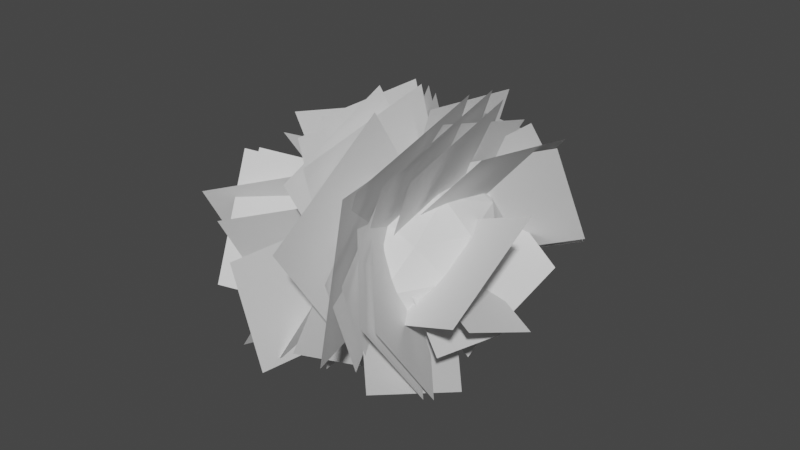# Source: leaves02.blend  (saved by Blender 2.80.75; exported with 4.5.12 LTS)
import bpy
from mathutils import Matrix  # noqa: F401  (used for matrix-valued properties, if any)

bpy.ops.wm.read_factory_settings(use_empty=True)
scene = bpy.context.scene
scene.name = 'Scene'

# ---- collections
col_collection = bpy.data.collections.new('Collection'); scene.collection.children.link(col_collection)

# ---- world
world_world = bpy.data.worlds.new('World'); scene.world = world_world
world_world.use_nodes = True; world_world.node_tree.nodes.clear()
_N = world_world.node_tree.nodes; _L = world_world.node_tree.links
n0 = _N.new('ShaderNodeOutputWorld'); n0.name = 'World Output'; n0.location = (300, 300)
n1 = _N.new('ShaderNodeBackground'); n1.name = 'Background'; n1.location = (10, 300)
n1.inputs[0].default_value = (0.05088, 0.05088, 0.05088, 1.0)
_L.new(n1.outputs[0], n0.inputs[0])
n0.is_active_output = True
world_world.color = (0.05088, 0.05088, 0.05088)
world_world.use_sun_shadow = False
world_world.sun_shadow_jitter_overblur = 0.0

# ---- meshes
me_icosphere = bpy.data.meshes.new('Icosphere')
me_icosphere.from_pydata([(0.0, 0.0, -1.0), (0.9121, 0.8836, -0.4472), (-0.3484, 1.43, -0.4472), (-1.127, 0.0, -0.4472), (-0.3484, -1.43, -0.4472), (0.9121, -0.8836, -0.4472), (0.3484, 1.43, 0.4472), (-0.9121, 0.8836, 0.4472), (-0.9121, -0.8836, 0.4472), (0.3484, -1.43, 0.4472), (1.127, 0.0, 0.4472), (0.0, 0.0, 1.0), (-0.2048, 0.8404, -0.8507), (0.5361, 0.5194, -0.8507), (0.3313, 1.36, -0.5257), (1.072, 0.0, -0.5257), (0.5361, -0.5194, -0.8507), (-0.6627, 0.0, -0.8507), (-0.8675, 0.8404, -0.5257), (-0.2048, -0.8404, -0.8507), (-0.8675, -0.8404, -0.5257), (0.3313, -1.36, -0.5257), (1.199, 0.5194, 0.0), (1.199, -0.5194, 0.0), (0.0, 1.681, 0.0), (0.7409, 1.36, 0.0), (-1.199, 0.5194, 0.0), (-0.7409, 1.36, 0.0), (-0.7409, -1.36, 0.0), (-1.199, -0.5194, 0.0), (0.7409, -1.36, 0.0), (0.0, -1.681, 0.0), (0.8675, 0.8404, 0.5257), (-0.3313, 1.36, 0.5257), (-1.072, 0.0, 0.5257), (-0.3313, -1.36, 0.5257), (0.8675, -0.8404, 0.5257), (0.2048, 0.8404, 0.8507), (0.6627, 0.0, 0.8507), (-0.5361, 0.5194, 0.8507), (-0.5361, -0.5194, 0.8507), (0.2048, -0.8404, 0.8507)], [], [(0, 13, 12), (1, 13, 15), (0, 12, 17), (0, 17, 19), (0, 19, 16), (1, 15, 22), (2, 14, 24), (3, 18, 26), (4, 20, 28), (5, 21, 30), (1, 22, 25), (2, 24, 27), (3, 26, 29), (4, 28, 31), (5, 30, 23), (6, 32, 37), (7, 33, 39), (8, 34, 40), (9, 35, 41), (10, 36, 38), (38, 41, 11), (38, 36, 41), (36, 9, 41), (41, 40, 11), (41, 35, 40), (35, 8, 40), (40, 39, 11), (40, 34, 39), (34, 7, 39), (39, 37, 11), (39, 33, 37), (33, 6, 37), (37, 38, 11), (37, 32, 38), (32, 10, 38), (23, 36, 10), (23, 30, 36), (30, 9, 36), (31, 35, 9), (31, 28, 35), (28, 8, 35), (29, 34, 8), (29, 26, 34), (26, 7, 34), (27, 33, 7), (27, 24, 33), (24, 6, 33), (25, 32, 6), (25, 22, 32), (22, 10, 32), (30, 31, 9), (30, 21, 31), (21, 4, 31), (28, 29, 8), (28, 20, 29), (20, 3, 29), (26, 27, 7), (26, 18, 27), (18, 2, 27), (24, 25, 6), (24, 14, 25), (14, 1, 25), (22, 23, 10), (22, 15, 23), (15, 5, 23), (16, 21, 5), (16, 19, 21), (19, 4, 21), (19, 20, 4), (19, 17, 20), (17, 3, 20), (17, 18, 3), (17, 12, 18), (12, 2, 18), (15, 16, 5), (15, 13, 16), (13, 0, 16), (12, 14, 2), (12, 13, 14), (13, 1, 14)])
_uv = me_icosphere.uv_layers.new(name='UVMap')
_uv.uv.foreach_set('vector', [0.2664, 0.2702, 0.1625, 0.172, 0.2956, 0.1114, 0.07434, 0.1032, 0.1625, 0.172, 0.04959, 0.2702, 0.2664, 0.2702, 0.2956, 0.1114, 0.3778, 0.2702, 0.2664, 0.2702, 0.3778, 0.2702, 0.2956, 0.4289, 0.2664, 0.2702, 0.2956, 0.4289, 0.1625, 0.3683, 0.07434, 0.1032, 0.04959, 0.2702, 0.0, 0.172, 0.6972, 0.6468, 0.637, 0.7567, 0.6208, 0.6374, 0.8256, 0.3739, 0.8191, 0.2084, 0.9205, 0.2911, 0.192, 0.6461, 0.2992, 0.7297, 0.1731, 0.7576, 0.9982, 0.7917, 1.0, 0.9173, 0.9205, 0.889, 0.5327, 0.846, 0.4142, 0.846, 0.5241, 0.7545, 0.8256, 0.06768, 0.8985, 0.0, 0.9205, 0.111, 0.8256, 0.3739, 0.9205, 0.2911, 0.8985, 0.4713, 0.192, 0.6461, 0.1731, 0.7576, 0.07641, 0.6405, 0.9982, 0.7917, 0.9205, 0.889, 0.9205, 0.7089, 0.5052, 0.643, 0.398, 0.7267, 0.4168, 0.5924, 0.7344, 0.3735, 0.659, 0.4911, 0.6254, 0.3355, 0.6373, 0.05438, 0.7072, 0.2073, 0.5683, 0.1479, 0.3982, 0.02085, 0.5096, 0.0, 0.4278, 0.1282, 0.8256, 0.6261, 0.8191, 0.7916, 0.7344, 0.6625, 0.398, 0.3036, 0.4278, 0.1282, 0.4981, 0.2724, 0.7344, 0.6625, 0.8191, 0.7916, 0.7344, 0.8425, 0.8191, 0.7916, 0.8256, 0.9323, 0.7344, 0.8425, 0.4278, 0.1282, 0.5683, 0.1479, 0.4981, 0.2724, 0.4278, 0.1282, 0.5096, 0.0, 0.5683, 0.1479, 0.5096, 0.0, 0.6373, 0.05438, 0.5683, 0.1479, 0.5683, 0.1479, 0.6254, 0.3355, 0.4981, 0.2724, 0.5683, 0.1479, 0.7072, 0.2073, 0.6254, 0.3355, 0.7072, 0.2073, 0.7344, 0.3735, 0.6254, 0.3355, 0.6254, 0.3355, 0.5201, 0.4317, 0.4981, 0.2724, 0.6254, 0.3355, 0.659, 0.4911, 0.5201, 0.4317, 0.659, 0.4911, 0.5553, 0.5372, 0.5201, 0.4317, 0.5201, 0.4317, 0.398, 0.3036, 0.4981, 0.2724, 0.5201, 0.4317, 0.4317, 0.4592, 0.398, 0.3036, 0.7835, 0.5, 0.8256, 0.6261, 0.7344, 0.6625, 0.9205, 0.7089, 0.8191, 0.7916, 0.8256, 0.6261, 0.9205, 0.7089, 0.9205, 0.889, 0.8191, 0.7916, 0.9205, 0.889, 0.8256, 0.9323, 0.8191, 0.7916, 0.07641, 0.6405, 0.06021, 0.7598, 0.0, 0.6499, 0.07641, 0.6405, 0.1731, 0.7576, 0.06021, 0.7598, 0.1731, 0.7576, 0.1645, 0.849, 0.06021, 0.7598, 0.7344, 0.09616, 0.7072, 0.2073, 0.6373, 0.05438, 0.8985, 0.4713, 0.9205, 0.2911, 1.0, 0.374, 0.9205, 0.2911, 0.9982, 0.2083, 1.0, 0.374, 0.9205, 0.111, 1.0, 0.08268, 0.9982, 0.2083, 0.6673, 0.5395, 0.6208, 0.6374, 0.5545, 0.5372, 0.6208, 0.6374, 0.5052, 0.643, 0.5545, 0.5372, 0.5241, 0.7545, 0.398, 0.7267, 0.5052, 0.643, 0.5241, 0.7545, 0.4142, 0.846, 0.398, 0.7267, 0.8985, 0.5287, 0.8256, 0.6261, 0.7835, 0.5, 0.9205, 0.889, 0.8985, 1.0, 0.8256, 0.9323, 0.02988, 0.5425, 0.1428, 0.5403, 0.07641, 0.6405, 0.1428, 0.5403, 0.192, 0.6461, 0.07641, 0.6405, 0.1731, 0.7576, 0.283, 0.849, 0.1645, 0.849, 0.1731, 0.7576, 0.2992, 0.7297, 0.283, 0.849, 0.7835, 0.5, 0.8256, 0.3739, 0.8985, 0.4713, 0.9205, 0.2911, 0.9205, 0.111, 0.9982, 0.2083, 0.9205, 0.2911, 0.8191, 0.2084, 0.9205, 0.111, 0.8191, 0.2084, 0.8256, 0.06768, 0.9205, 0.111, 0.6208, 0.6374, 0.5241, 0.7545, 0.5052, 0.643, 0.6208, 0.6374, 0.637, 0.7567, 0.5241, 0.7545, 0.637, 0.7567, 0.5327, 0.846, 0.5241, 0.7545, 0.8985, 0.5287, 0.9205, 0.7089, 0.8256, 0.6261, 0.8985, 0.5287, 1.0, 0.626, 0.9205, 0.7089, 1.0, 0.626, 0.9982, 0.7917, 0.9205, 0.7089, 0.1625, 0.3683, 0.1827, 0.5271, 0.07434, 0.4371, 0.1625, 0.3683, 0.2956, 0.4289, 0.1827, 0.5271, 0.2956, 0.4289, 0.3008, 0.5403, 0.1827, 0.5271, 0.2804, 0.5955, 0.2992, 0.7297, 0.192, 0.6461, 0.2956, 0.4289, 0.3778, 0.2702, 0.398, 0.4289, 0.7344, 0.3375, 0.8256, 0.3739, 0.7835, 0.5, 0.7344, 0.3375, 0.8191, 0.2084, 0.8256, 0.3739, 0.3778, 0.2702, 0.2956, 0.1114, 0.398, 0.1114, 0.7344, 0.1575, 0.8256, 0.06768, 0.8191, 0.2084, 0.04959, 0.2702, 0.1625, 0.3683, 0.07434, 0.4371, 0.04959, 0.2702, 0.1625, 0.172, 0.1625, 0.3683, 0.1625, 0.172, 0.2664, 0.2702, 0.1625, 0.3683, 0.2956, 0.1114, 0.1827, 0.01322, 0.3008, 0.0, 0.2956, 0.1114, 0.1625, 0.172, 0.1827, 0.01322, 0.1625, 0.172, 0.07434, 0.1032, 0.1827, 0.01322])
me_icosphere.use_remesh_preserve_volume = False
me_icosphere.use_remesh_preserve_attributes = False
me_icosphere.use_mirror_vertex_groups = False
me_icosphere.update()
me_plane = bpy.data.meshes.new('Plane')
me_plane.from_pydata([(-1.0, -1.0, 0.0), (1.0, -1.0, 0.0), (-1.0, 1.0, 0.0), (1.0, 1.0, 0.0), (0.01895, 2.716, -0.4202), (-1.474, 2.716, -0.4202), (0.01895, 1.223, -0.4202), (-1.474, 1.223, -0.4202), (-0.6854, 2.323, 1.003), (-2.184, 2.262, 1.008), (-0.6386, 1.086, 0.1557), (-2.138, 1.025, 0.1608), (0.6702, 2.809, -1.112), (-1.528, 2.971, -1.126), (0.5113, 0.7122, -0.4521), (-1.687, 0.8744, -0.4658), (0.6934, 2.286, -0.6302), (-0.6602, 2.73, -0.6677), (0.2581, 0.9958, -0.209), (-1.095, 1.44, -0.2466), (-2.05, 2.943, -0.7671), (-3.254, 1.597, -0.6535), (-0.7005, 1.739, -0.7201), (-1.904, 0.3935, -0.6065), (1.747, 0.4405, 1.16), (0.9064, 2.297, 1.003), (0.2535, -0.3338, -0.00147), (-0.5871, 1.523, -0.1582), (1.56, 0.6415, 1.185), (0.7572, 2.414, 1.035), (0.1338, -0.09782, 0.07637), (-0.6689, 1.675, -0.07332), (1.765, 0.1402, -0.9339), (1.719, 2.051, -1.095), (-0.001146, 0.1607, -0.186), (-0.04723, 2.071, -0.3474), (-2.865, 0.5071, 0.3496), (-1.678, -0.5102, 0.4355), (-1.926, 1.543, -0.3546), (-0.7395, 0.5256, -0.2687), (-0.1119, -1.217, 0.2346), (1.899, -0.378, 0.1638), (-0.953, 0.7785, -0.0176), (1.058, 1.617, -0.08842), (-1.708, -0.7031, 0.9362), (0.2344, -0.5773, 0.9256), (-1.822, 0.9757, -0.04166), (0.1203, 1.102, -0.05229), (-1.293, -0.9492, 0.7454), (0.9299, -0.8052, 0.7333), (-1.424, 0.9724, -0.3739), (0.7993, 1.116, -0.3861), (-1.584, -0.8922, 0.8848), (0.6461, -0.7477, 0.8726), (-1.716, 1.036, -0.2383), (0.5151, 1.18, -0.2505), (-1.422, -0.8845, -0.1608), (0.3466, -0.8845, -0.1608), (-1.422, 0.8845, -0.1608), (0.3466, 0.8845, -0.1608), (-0.8148, -1.145, -0.3075), (1.083, -0.7385, -0.3419), (-1.217, 0.7462, -0.1372), (0.6807, 1.153, -0.1715), (-1.159, -0.5582, -0.8809), (0.2639, -0.84, -0.8571), (-0.8867, 0.8404, -0.6082), (0.5362, 0.5587, -0.5845), (-1.787, -0.7133, -0.5955), (0.0555, -1.078, -0.5647), (-1.434, 1.097, -0.2426), (0.4081, 0.7327, -0.2118), (-2.053, 0.02652, -1.686), (-0.423, -0.7237, -1.623), (-1.47, 1.381, -0.6612), (0.1603, 0.6304, -0.5979), (-2.75, -0.2098, 0.2154), (-1.048, -0.7687, 0.2626), (-2.202, 1.412, -0.3141), (-0.5003, 0.8535, -0.267), (-2.33, -0.04304, 0.7341), (-0.6507, -0.8662, 0.8036), (-1.583, 1.402, -0.1918), (0.09579, 0.5785, -0.1223), (-2.524, 0.2575, 1.245), (-0.667, -0.4592, 1.305), (-1.978, 1.555, -0.1638), (-0.1203, 0.8385, -0.1033), (-0.8686, 0.3544, 1.779), (0.8502, 0.9219, 1.731), (-1.138, 1.032, 0.1213), (0.5802, 1.599, 0.07339), (-1.827, 0.7226, -2.135), (-0.479, -0.2893, -2.049), (-1.364, 1.46, -0.6891), (-0.01695, 0.4481, -0.6036), (-2.93, 1.763, -1.283), (-2.708, 0.05899, -1.139), (-1.348, 2.023, -0.6481), (-1.126, 0.3192, -0.5042), (-3.066, 2.038, -1.505), (-2.801, 0.008403, -1.334), (-1.182, 2.348, -0.7484), (-0.917, 0.3183, -0.577), (-3.044, 1.537, 0.7263), (-2.303, -0.02471, 0.8581), (-1.834, 2.015, -0.4188), (-1.092, 0.4535, -0.287), (-2.629, 1.969, 1.266), (-2.043, 0.1073, 1.423), (-1.643, 2.137, -0.4178), (-1.058, 0.2752, -0.2606), (-2.723, 2.103, 1.163), (-2.169, 0.3398, 1.312), (-1.79, 2.262, -0.4308), (-1.236, 0.4988, -0.282), (1.164, -0.8503, 0.7462), (2.018, 1.074, 0.5837), (-0.6139, -0.1359, -0.1392), (0.2397, 1.788, -0.3016), (1.623, 0.09451, 0.5978), (1.42, 1.65, 0.4664), (0.179, -0.143, 0.01796), (-0.02413, 1.412, -0.1134), (1.593, 0.069, 0.8488), (1.374, 1.746, 0.7072), (0.03649, -0.1871, 0.2236), (-0.1825, 1.49, 0.08198), (0.2377, -0.5075, -1.73), (1.06, 0.8492, -1.844), (-0.4449, 0.01933, -0.393), (0.3778, 1.376, -0.5076), (0.423, -0.5836, -1.795), (1.41, 1.045, -1.932), (-0.3962, 0.04866, -0.1904), (0.5911, 1.677, -0.3279), (1.301, -0.0097, -1.619), (0.8388, 1.461, -1.744), (0.5229, -0.1422, -0.2896), (0.06042, 1.328, -0.4138), (1.029, -0.1762, -2.16), (0.3785, 1.89, -2.335), (-0.06543, -0.3625, -0.2913), (-0.7155, 1.704, -0.4658), (-1.158, 2.208, -2.399), (-2.585, 0.5058, -2.255), (-0.2565, 1.617, -0.4506), (-1.684, -0.08525, -0.3068), (-1.214, 2.507, -1.783), (-2.366, 1.466, -1.695), (-0.4066, 1.704, -0.7241), (-1.559, 0.6628, -0.6363), (-2.347, 2.497, 0.4009), (-3.199, 1.018, 0.5258), (-0.9737, 1.656, -0.1804), (-1.827, 0.1769, -0.05552), (-1.752, 2.785, 0.5602), (-3.016, 1.6, 0.6602), (-0.799, 1.688, -0.3884), (-2.063, 0.5034, -0.2883), (0.3243, 1.45, 1.476), (-0.9515, 2.408, 1.395), (-0.1132, 0.7523, 0.1076), (-1.389, 1.71, 0.02666), (1.728, 1.584, 0.9321), (0.009213, 2.967, 0.8153), (0.4876, -0.03132, 0.07615), (-1.232, 1.351, -0.04059), (1.64, 1.506, -0.4021), (0.5064, 2.643, -0.4982), (0.4997, 0.3819, -0.2455), (-0.634, 1.519, -0.3415), (1.48, 1.923, -0.9604), (-0.08444, 2.69, -1.025), (0.7847, 0.5763, -0.09752), (-0.7802, 1.343, -0.1623), (1.631, 1.758, -1.451), (-0.2496, 2.68, -1.529), (0.795, 0.1399, -0.4142), (-1.086, 1.062, -0.4921), (1.088, 1.922, -1.828), (-0.9674, 2.716, -1.895), (0.483, 0.4864, -0.269), (-1.572, 1.28, -0.336), (0.3918, 2.641, -1.506), (-1.498, 2.519, -1.495), (0.5028, 1.007, -0.5539), (-1.387, 0.8848, -0.5436), (-0.6658, 2.959, -1.513), (-2.716, 2.286, -1.456), (-0.0447, 1.152, -0.5095), (-2.095, 0.4786, -0.4527), (0.6346, 1.76, 1.134), (-0.6876, 2.369, 1.082), (0.1616, 0.6622, 0.302), (-1.161, 1.271, 0.2507), (-0.8908, 3.011, -0.6965), (-2.377, 2.391, -0.6441), (-0.2691, 1.536, -0.51), (-1.756, 0.9158, -0.4577), (-1.046, 2.799, -0.1337), (-2.596, 2.467, -0.1056), (-0.7176, 1.255, -0.2728), (-2.267, 0.9225, -0.2447), (-0.6355, 2.978, 0.442), (-2.382, 2.465, 0.4853), (-0.1749, 1.354, -0.2386), (-1.921, 0.8403, -0.1953)], [], [(0, 1, 3, 2), (4, 5, 7, 6), (8, 9, 11, 10), (12, 13, 15, 14), (16, 17, 19, 18), (20, 21, 23, 22), (24, 25, 27, 26), (28, 29, 31, 30), (32, 33, 35, 34), (36, 37, 39, 38), (40, 41, 43, 42), (44, 45, 47, 46), (48, 49, 51, 50), (52, 53, 55, 54), (56, 57, 59, 58), (60, 61, 63, 62), (64, 65, 67, 66), (68, 69, 71, 70), (72, 73, 75, 74), (76, 77, 79, 78), (80, 81, 83, 82), (84, 85, 87, 86), (88, 89, 91, 90), (92, 93, 95, 94), (96, 97, 99, 98), (100, 101, 103, 102), (104, 105, 107, 106), (108, 109, 111, 110), (112, 113, 115, 114), (116, 117, 119, 118), (120, 121, 123, 122), (124, 125, 127, 126), (128, 129, 131, 130), (132, 133, 135, 134), (136, 137, 139, 138), (140, 141, 143, 142), (144, 145, 147, 146), (148, 149, 151, 150), (152, 153, 155, 154), (156, 157, 159, 158), (160, 161, 163, 162), (164, 165, 167, 166), (168, 169, 171, 170), (172, 173, 175, 174), (176, 177, 179, 178), (180, 181, 183, 182), (184, 185, 187, 186), (188, 189, 191, 190), (192, 193, 195, 194), (196, 197, 199, 198), (200, 201, 203, 202), (204, 205, 207, 206)])
_uv = me_plane.uv_layers.new(name='UVMap')
_uv.uv.foreach_set('vector', [0.3105, 0.6054, 0.3105, 0.4654, 0.443, 0.4664, 0.443, 0.6064, 0.3105, 0.9913, 0.3105, 0.8869, 0.4094, 0.8876, 0.4094, 0.992, 0.9049, 0.8919, 1.0, 0.8874, 1.0, 0.9918, 0.9049, 0.9964, 0.3105, 0.1568, 0.3105, 0.3111, 0.1552, 0.3111, 0.1552, 0.1568, 0.6761, 0.9948, 0.5757, 0.9946, 0.5757, 0.8949, 0.6761, 0.8952, 0.4556, 0.6386, 0.5803, 0.6335, 0.5803, 0.7578, 0.4556, 0.7629, 0.5901, 0.1504, 0.4604, 0.1416, 0.4604, 0.0, 0.5901, 0.008752, 0.7074, 0.3004, 0.5835, 0.2921, 0.5835, 0.1568, 0.7074, 0.1652, 0.6982, 0.3296, 0.6982, 0.4591, 0.5722, 0.4462, 0.5722, 0.3167, 0.84, 0.1082, 0.84, 0.0, 0.9486, 0.003171, 0.9486, 0.1114, 0.0, 0.3088, 0.0, 0.1574, 0.1507, 0.161, 0.1507, 0.3125, 0.0, 0.6038, 2.102e-08, 0.4677, 0.1352, 0.4668, 0.1352, 0.6029, 0.1552, 0.1568, 0.1552, 0.001027, 0.3099, 0.0, 0.3099, 0.1558, 0.0, 0.1574, 1.682e-08, 0.00103, 0.1552, 0.0, 0.1552, 0.1563, 0.0, 0.8673, 1.682e-08, 0.7435, 0.1172, 0.7443, 0.1172, 0.8681, 4.205e-09, 0.7392, 0.0, 0.6038, 0.1246, 0.608, 0.1246, 0.7435, 0.1552, 1.0, 0.1552, 0.8985, 0.2431, 0.8969, 0.2431, 0.9984, 0.8212, 0.1568, 0.8212, 0.2882, 0.7074, 0.2903, 0.7074, 0.1589, 0.8113, 0.6267, 0.8113, 0.7518, 0.6871, 0.7493, 0.6871, 0.6243, 0.1552, 0.6475, 0.2814, 0.6478, 0.2814, 0.7731, 0.1552, 0.7728, 0.4401, 0.6088, 0.4401, 0.7392, 0.3105, 0.7367, 0.3105, 0.6064, 0.5821, 0.4945, 0.5821, 0.6335, 0.4556, 0.6288, 0.4556, 0.4898, 0.9049, 0.8874, 0.9049, 0.7613, 0.9912, 0.7518, 0.9912, 0.8778, 0.572, 0.7646, 0.572, 0.8824, 0.4556, 0.8807, 0.4556, 0.7629, 0.6871, 0.8818, 0.6871, 0.7652, 0.7969, 0.7518, 0.7969, 0.8683, 0.4528, 0.3117, 0.4528, 0.1729, 0.5835, 0.1568, 0.5835, 0.2956, 0.8087, 0.4348, 0.8087, 0.3167, 0.9128, 0.3313, 0.9128, 0.4494, 0.5821, 0.6243, 0.6871, 0.6483, 0.6871, 0.7802, 0.5821, 0.7562, 0.3105, 0.7392, 0.4099, 0.7619, 0.4099, 0.8869, 0.3105, 0.8641, 0.1419, 0.3125, 0.1419, 0.4555, 0.0, 0.4668, 8.409e-09, 0.3237, 0.1002, 0.8681, 0.1002, 0.9745, 1.997e-08, 0.9868, 0.0, 0.8804, 0.9049, 0.7518, 0.9049, 0.8665, 0.7969, 0.8797, 0.7969, 0.765, 0.9474, 0.4898, 0.9474, 0.601, 0.8362, 0.6019, 0.8362, 0.4907, 0.5821, 0.6243, 0.5821, 0.4909, 0.7155, 0.4898, 0.7155, 0.6232, 0.9128, 0.3167, 0.9957, 0.3357, 0.9957, 0.4399, 0.9128, 0.4209, 0.4556, 0.3167, 0.5722, 0.3434, 0.5722, 0.4898, 0.4556, 0.4632, 0.1552, 0.6475, 0.1552, 0.4954, 0.258, 0.47, 0.258, 0.6221, 0.7833, 0.8818, 0.7833, 0.9886, 0.6871, 0.9987, 0.6871, 0.8919, 0.1552, 0.8926, 0.1552, 0.7731, 0.2602, 0.7774, 0.2602, 0.8969, 0.84, 0.0, 0.84, 0.1199, 0.7217, 0.1248, 0.7217, 0.004906, 0.8212, 0.2684, 0.8212, 0.1568, 0.9314, 0.1584, 0.9314, 0.27, 0.3105, 0.3167, 0.3105, 0.1628, 0.4528, 0.1568, 0.4528, 0.3107, 0.8113, 0.6243, 0.923, 0.6275, 0.923, 0.7385, 0.8113, 0.7353, 0.7155, 0.6113, 0.7155, 0.4898, 0.8362, 0.4921, 0.8362, 0.6136, 0.4556, 0.3195, 0.4556, 0.4654, 0.3105, 0.4627, 0.3105, 0.3167, 0.2952, 0.3162, 0.2952, 0.47, 0.1552, 0.4649, 0.1552, 0.3111, 0.7217, 0.0, 0.7217, 0.1325, 0.5901, 0.1333, 0.5901, 0.0008729, 0.4604, 0.0, 0.4604, 0.1503, 0.3099, 0.1527, 0.3099, 0.00238, 0.4556, 0.9839, 0.4556, 0.8824, 0.5563, 0.8844, 0.5563, 0.9858, 0.6871, 0.783, 0.6871, 0.8949, 0.5757, 0.8922, 0.5757, 0.7802, 0.8986, 0.8832, 0.8986, 0.9938, 0.7969, 0.9904, 0.7969, 0.8797, 0.6982, 0.3167, 0.8087, 0.3347, 0.8087, 0.4571, 0.6982, 0.4392])
me_plane.use_remesh_preserve_volume = False
me_plane.use_remesh_preserve_attributes = False
me_plane.use_mirror_vertex_groups = False
me_plane.update()

# ---- objects
ob_icosphere = bpy.data.objects.new('Icosphere', me_icosphere)
ob_plane_014 = bpy.data.objects.new('Plane.014', me_plane)

# ---- transforms, parenting, visibility, modifiers, constraints
ob_icosphere.location = (0.0, 0.0, -0.1559)
ob_icosphere.lineart.crease_threshold = 0.0
_m = ob_icosphere.modifiers.new('ParticleSettings', 'PARTICLE_SYSTEM')
ob_plane_014.location = (0.1996, -0.8224, 0.8538)
ob_plane_014.rotation_euler = (-1.487, 0.1961, -1.571)
ob_plane_014.scale = (0.9924, 0.9924, 0.9924)
ob_plane_014.lineart.crease_threshold = 0.0

# ---- collection membership
col_collection.objects.link(ob_icosphere)
col_collection.objects.link(ob_plane_014)

# ---- scene / render settings (as saved in the file)
scene.frame_start = 1; scene.frame_end = 250; scene.frame_set(1)
scene.render.engine = 'BLENDER_EEVEE_NEXT'
scene.cycles.use_denoising = False
scene.cycles.samples = 128
scene.cycles.sampling_pattern = 'TABULATED_SOBOL'
scene.cycles.use_adaptive_sampling = False
scene.cycles.use_light_tree = False
scene.view_settings.view_transform = 'Filmic'
bpy.context.view_layer.update()

# ---- added for rendering (the .blend has no active camera and no usable light): camera, sun
cam_auto = bpy.data.cameras.new('AutoCamera')
cam_auto.lens = 50.0
cam_auto.sensor_width = 36.0
cam_auto.clip_end = 1000.0
ob_auto_camera = bpy.data.objects.new('AutoCamera', cam_auto)
scene.collection.objects.link(ob_auto_camera)
ob_auto_camera.location = (8.55393, -10.3461, 6.94667)
ob_auto_camera.rotation_euler = (1.09748, -7.21219e-08, 0.694738)
scene.camera = ob_auto_camera
light_auto_sun = bpy.data.lights.new('AutoSun', 'SUN')
light_auto_sun.energy = 3.0
light_auto_sun.angle = 0.0523599
ob_auto_sun = bpy.data.objects.new('AutoSun', light_auto_sun)
scene.collection.objects.link(ob_auto_sun)
ob_auto_sun.rotation_euler = (0.872665, 0.174533, 0.523599)
bpy.context.view_layer.update()
